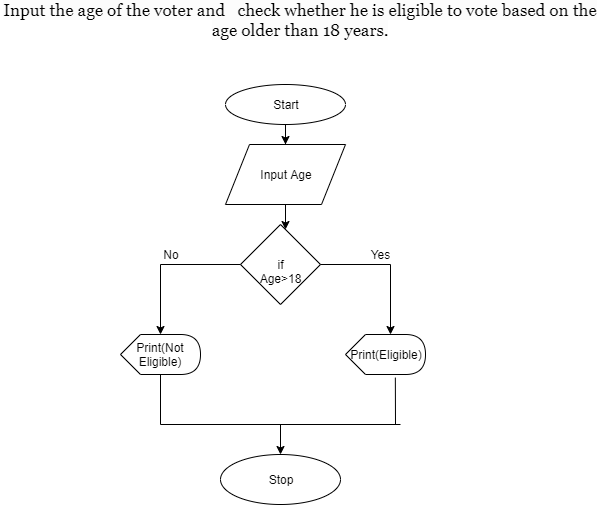

The diagram above was exported from draw.io. Its source (the exported page's mxGraphModel, read from the mxfile embedded in the PNG):
<mxGraphModel dx="790" dy="257" grid="1" gridSize="10" guides="1" tooltips="1" connect="1" arrows="1" fold="1" page="1" pageScale="1" pageWidth="850" pageHeight="1100" math="0" shadow="0">
  <root>
    <mxCell id="0" />
    <mxCell id="1" parent="0" />
    <mxCell id="5EsO7cygwveZiDnV4r9k-17" value="" style="edgeStyle=orthogonalEdgeStyle;rounded=0;orthogonalLoop=1;jettySize=auto;html=1;" edge="1" parent="1" source="5EsO7cygwveZiDnV4r9k-1" target="5EsO7cygwveZiDnV4r9k-2">
      <mxGeometry relative="1" as="geometry" />
    </mxCell>
    <mxCell id="5EsO7cygwveZiDnV4r9k-1" value="Start" style="ellipse;whiteSpace=wrap;html=1;" vertex="1" parent="1">
      <mxGeometry x="305" y="300" width="120" height="40" as="geometry" />
    </mxCell>
    <mxCell id="5EsO7cygwveZiDnV4r9k-19" value="" style="edgeStyle=orthogonalEdgeStyle;rounded=0;orthogonalLoop=1;jettySize=auto;html=1;" edge="1" parent="1" source="5EsO7cygwveZiDnV4r9k-2" target="5EsO7cygwveZiDnV4r9k-3">
      <mxGeometry relative="1" as="geometry">
        <Array as="points">
          <mxPoint x="365" y="420" />
          <mxPoint x="365" y="420" />
        </Array>
      </mxGeometry>
    </mxCell>
    <mxCell id="5EsO7cygwveZiDnV4r9k-2" value="Input Age" style="shape=parallelogram;perimeter=parallelogramPerimeter;whiteSpace=wrap;html=1;" vertex="1" parent="1">
      <mxGeometry x="305" y="360" width="120" height="60" as="geometry" />
    </mxCell>
    <mxCell id="5EsO7cygwveZiDnV4r9k-3" value="if Age&amp;gt;18" style="rhombus;whiteSpace=wrap;html=1;" vertex="1" parent="1">
      <mxGeometry x="320" y="440" width="80" height="80" as="geometry" />
    </mxCell>
    <mxCell id="5EsO7cygwveZiDnV4r9k-4" value="" style="endArrow=none;html=1;exitX=1;exitY=0.5;exitDx=0;exitDy=0;" edge="1" parent="1" source="5EsO7cygwveZiDnV4r9k-3">
      <mxGeometry width="50" height="50" relative="1" as="geometry">
        <mxPoint x="310" y="590" as="sourcePoint" />
        <mxPoint x="470" y="480" as="targetPoint" />
      </mxGeometry>
    </mxCell>
    <mxCell id="5EsO7cygwveZiDnV4r9k-5" value="" style="endArrow=none;html=1;entryX=0;entryY=0.5;entryDx=0;entryDy=0;" edge="1" parent="1" target="5EsO7cygwveZiDnV4r9k-3">
      <mxGeometry width="50" height="50" relative="1" as="geometry">
        <mxPoint x="240" y="480" as="sourcePoint" />
        <mxPoint x="360" y="540" as="targetPoint" />
      </mxGeometry>
    </mxCell>
    <mxCell id="5EsO7cygwveZiDnV4r9k-6" value="" style="endArrow=classic;html=1;" edge="1" parent="1">
      <mxGeometry width="50" height="50" relative="1" as="geometry">
        <mxPoint x="240" y="480" as="sourcePoint" />
        <mxPoint x="240" y="550" as="targetPoint" />
      </mxGeometry>
    </mxCell>
    <mxCell id="5EsO7cygwveZiDnV4r9k-7" value="" style="endArrow=classic;html=1;" edge="1" parent="1">
      <mxGeometry width="50" height="50" relative="1" as="geometry">
        <mxPoint x="470" y="480" as="sourcePoint" />
        <mxPoint x="470" y="550" as="targetPoint" />
      </mxGeometry>
    </mxCell>
    <mxCell id="5EsO7cygwveZiDnV4r9k-8" value="Print(Eligible)" style="shape=display;whiteSpace=wrap;html=1;" vertex="1" parent="1">
      <mxGeometry x="425" y="550" width="80" height="40" as="geometry" />
    </mxCell>
    <mxCell id="5EsO7cygwveZiDnV4r9k-9" value="&lt;span style=&quot;white-space: normal&quot;&gt;Print(Not Eligible)&lt;/span&gt;" style="shape=display;whiteSpace=wrap;html=1;" vertex="1" parent="1">
      <mxGeometry x="200" y="550" width="80" height="40" as="geometry" />
    </mxCell>
    <mxCell id="5EsO7cygwveZiDnV4r9k-10" value="" style="endArrow=none;html=1;exitX=0;exitY=0;exitDx=40;exitDy=40;exitPerimeter=0;" edge="1" parent="1" source="5EsO7cygwveZiDnV4r9k-9">
      <mxGeometry width="50" height="50" relative="1" as="geometry">
        <mxPoint x="200" y="660" as="sourcePoint" />
        <mxPoint x="240" y="640" as="targetPoint" />
      </mxGeometry>
    </mxCell>
    <mxCell id="5EsO7cygwveZiDnV4r9k-11" value="" style="endArrow=none;html=1;exitX=0.623;exitY=1.078;exitDx=0;exitDy=0;exitPerimeter=0;" edge="1" parent="1" source="5EsO7cygwveZiDnV4r9k-8">
      <mxGeometry width="50" height="50" relative="1" as="geometry">
        <mxPoint x="200" y="710" as="sourcePoint" />
        <mxPoint x="475" y="640" as="targetPoint" />
      </mxGeometry>
    </mxCell>
    <mxCell id="5EsO7cygwveZiDnV4r9k-12" value="" style="endArrow=none;html=1;" edge="1" parent="1">
      <mxGeometry width="50" height="50" relative="1" as="geometry">
        <mxPoint x="240" y="640" as="sourcePoint" />
        <mxPoint x="480" y="640" as="targetPoint" />
      </mxGeometry>
    </mxCell>
    <mxCell id="5EsO7cygwveZiDnV4r9k-13" value="" style="endArrow=classic;html=1;" edge="1" parent="1">
      <mxGeometry width="50" height="50" relative="1" as="geometry">
        <mxPoint x="360" y="640" as="sourcePoint" />
        <mxPoint x="360" y="670" as="targetPoint" />
      </mxGeometry>
    </mxCell>
    <mxCell id="5EsO7cygwveZiDnV4r9k-15" value="Stop" style="ellipse;whiteSpace=wrap;html=1;" vertex="1" parent="1">
      <mxGeometry x="300" y="670" width="120" height="50" as="geometry" />
    </mxCell>
    <mxCell id="5EsO7cygwveZiDnV4r9k-20" value="Yes" style="text;html=1;strokeColor=none;fillColor=none;align=center;verticalAlign=middle;whiteSpace=wrap;rounded=0;" vertex="1" parent="1">
      <mxGeometry x="440" y="460" width="40" height="20" as="geometry" />
    </mxCell>
    <mxCell id="5EsO7cygwveZiDnV4r9k-21" value="No" style="text;html=1;strokeColor=none;fillColor=none;align=center;verticalAlign=middle;whiteSpace=wrap;rounded=0;" vertex="1" parent="1">
      <mxGeometry x="230" y="460" width="40" height="20" as="geometry" />
    </mxCell>
    <mxCell id="5EsO7cygwveZiDnV4r9k-24" value="&lt;span style=&quot;font-family: &amp;#34;georgia&amp;#34; ; font-size: 17px ; text-align: justify ; background-color: rgb(252 , 252 , 252)&quot;&gt;Input the age of the voter and&amp;nbsp; &amp;nbsp;check whether he is eligible to vote based on the age older than 18 years.&lt;/span&gt;" style="text;html=1;strokeColor=none;fillColor=none;align=center;verticalAlign=middle;whiteSpace=wrap;rounded=0;" vertex="1" parent="1">
      <mxGeometry x="80" y="220" width="600" height="30" as="geometry" />
    </mxCell>
  </root>
</mxGraphModel>